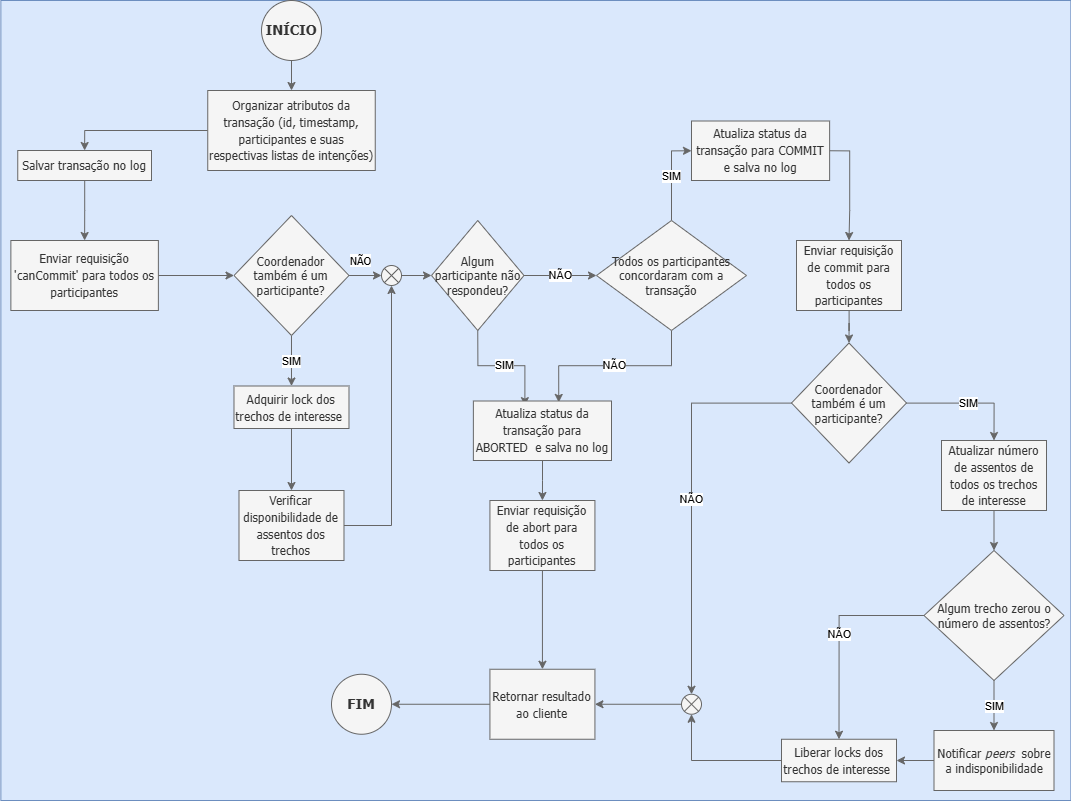

The diagram above was exported from draw.io. Its source (the exported page's mxGraphModel, read from the mxfile embedded in the PNG):
<mxGraphModel dx="1744" dy="1030" grid="1" gridSize="10" guides="1" tooltips="1" connect="1" arrows="1" fold="1" page="1" pageScale="1" pageWidth="1169" pageHeight="827" math="0" shadow="0">
  <root>
    <mxCell id="0" />
    <mxCell id="1" parent="0" />
    <mxCell id="2" value="" style="group" vertex="1" connectable="0" parent="1">
      <mxGeometry x="129.37" width="1060" height="800" as="geometry" />
    </mxCell>
    <mxCell id="3" value="" style="rounded=0;whiteSpace=wrap;html=1;fillColor=#dae8fc;strokeColor=#6c8ebf;" vertex="1" parent="2">
      <mxGeometry x="-10" width="1070" height="800" as="geometry" />
    </mxCell>
    <mxCell id="4" style="edgeStyle=orthogonalEdgeStyle;rounded=0;orthogonalLoop=1;jettySize=auto;html=1;entryX=0.5;entryY=0;entryDx=0;entryDy=0;fontFamily=Tahoma;fillColor=#f5f5f5;strokeColor=#666666;" edge="1" parent="2" source="5" target="7">
      <mxGeometry relative="1" as="geometry" />
    </mxCell>
    <mxCell id="5" value="INÍCIO" style="ellipse;whiteSpace=wrap;html=1;fontStyle=1;fontSize=14;fontFamily=Tahoma;fillColor=#f5f5f5;fontColor=#333333;strokeColor=#666666;" vertex="1" parent="2">
      <mxGeometry x="250.63" width="60" height="60" as="geometry" />
    </mxCell>
    <mxCell id="6" style="edgeStyle=orthogonalEdgeStyle;rounded=0;orthogonalLoop=1;jettySize=auto;html=1;entryX=0.5;entryY=0;entryDx=0;entryDy=0;fontFamily=Tahoma;fillColor=#f5f5f5;strokeColor=#666666;" edge="1" parent="2" source="7" target="9">
      <mxGeometry relative="1" as="geometry" />
    </mxCell>
    <mxCell id="7" value="&lt;font style=&quot;font-size: 12px;&quot;&gt;Organizar atributos da transação (id, timestamp, participantes e suas respectivas listas de intenções)&lt;/font&gt;" style="rounded=0;whiteSpace=wrap;html=1;fontStyle=0;fontSize=14;fontFamily=Tahoma;fillColor=#f5f5f5;fontColor=#333333;strokeColor=#666666;" vertex="1" parent="2">
      <mxGeometry x="196.88" y="90" width="167.5" height="80" as="geometry" />
    </mxCell>
    <mxCell id="8" style="edgeStyle=orthogonalEdgeStyle;rounded=0;orthogonalLoop=1;jettySize=auto;html=1;entryX=0.5;entryY=0;entryDx=0;entryDy=0;fontFamily=Tahoma;fillColor=#f5f5f5;strokeColor=#666666;" edge="1" parent="2" source="9" target="11">
      <mxGeometry relative="1" as="geometry" />
    </mxCell>
    <mxCell id="9" value="&lt;font style=&quot;font-size: 12px;&quot;&gt;Salvar transação no log&lt;/font&gt;" style="rounded=0;whiteSpace=wrap;html=1;fontStyle=0;fontSize=14;fontFamily=Tahoma;fillColor=#f5f5f5;fontColor=#333333;strokeColor=#666666;" vertex="1" parent="2">
      <mxGeometry x="6.8799999999999955" y="150" width="133.75" height="30" as="geometry" />
    </mxCell>
    <mxCell id="10" style="edgeStyle=orthogonalEdgeStyle;rounded=0;orthogonalLoop=1;jettySize=auto;html=1;fontFamily=Tahoma;fillColor=#f5f5f5;strokeColor=#666666;" edge="1" parent="2" source="11" target="14">
      <mxGeometry relative="1" as="geometry" />
    </mxCell>
    <mxCell id="11" value="&lt;font style=&quot;font-size: 12px;&quot;&gt;Enviar requisição 'canCommit' para todos os participantes&lt;/font&gt;" style="rounded=0;whiteSpace=wrap;html=1;fontStyle=0;fontSize=14;fontFamily=Tahoma;fillColor=#f5f5f5;fontColor=#333333;strokeColor=#666666;" vertex="1" parent="2">
      <mxGeometry y="240" width="147.5" height="70" as="geometry" />
    </mxCell>
    <mxCell id="12" value="NÃO" style="edgeStyle=orthogonalEdgeStyle;rounded=0;orthogonalLoop=1;jettySize=auto;html=1;entryX=0;entryY=0.5;entryDx=0;entryDy=0;fontFamily=Tahoma;entryPerimeter=0;fillColor=#f5f5f5;strokeColor=#666666;" edge="1" parent="2" source="14" target="44">
      <mxGeometry x="-0.4708" y="15" relative="1" as="geometry">
        <mxPoint as="offset" />
      </mxGeometry>
    </mxCell>
    <mxCell id="13" value="SIM" style="edgeStyle=orthogonalEdgeStyle;rounded=0;orthogonalLoop=1;jettySize=auto;html=1;entryX=0.5;entryY=0;entryDx=0;entryDy=0;fillColor=#f5f5f5;strokeColor=#666666;" edge="1" parent="2" source="14" target="16">
      <mxGeometry relative="1" as="geometry" />
    </mxCell>
    <mxCell id="14" value="Coordenador também é um participante?" style="rhombus;whiteSpace=wrap;html=1;fontFamily=Tahoma;fillColor=#f5f5f5;fontColor=#333333;strokeColor=#666666;" vertex="1" parent="2">
      <mxGeometry x="223.12" y="215" width="115" height="120" as="geometry" />
    </mxCell>
    <mxCell id="15" style="edgeStyle=orthogonalEdgeStyle;rounded=0;orthogonalLoop=1;jettySize=auto;html=1;fontFamily=Tahoma;fillColor=#f5f5f5;strokeColor=#666666;" edge="1" parent="2" source="16" target="17">
      <mxGeometry relative="1" as="geometry" />
    </mxCell>
    <mxCell id="16" value="&lt;font style=&quot;font-size: 12px;&quot;&gt;Adquirir lock dos trechos de interesse&amp;nbsp;&lt;/font&gt;" style="rounded=0;whiteSpace=wrap;html=1;fontStyle=0;fontSize=14;fontFamily=Tahoma;fillColor=#f5f5f5;fontColor=#333333;strokeColor=#666666;" vertex="1" parent="2">
      <mxGeometry x="223.12" y="385.5" width="115" height="42.5" as="geometry" />
    </mxCell>
    <mxCell id="17" value="&lt;font style=&quot;font-size: 12px;&quot;&gt;Verificar disponibilidade de assentos dos trechos&lt;/font&gt;" style="rounded=0;whiteSpace=wrap;html=1;fontStyle=0;fontSize=14;fontFamily=Tahoma;fillColor=#f5f5f5;fontColor=#333333;strokeColor=#666666;" vertex="1" parent="2">
      <mxGeometry x="228.12" y="490" width="105" height="70" as="geometry" />
    </mxCell>
    <mxCell id="18" value="NÃO" style="edgeStyle=orthogonalEdgeStyle;rounded=0;orthogonalLoop=1;jettySize=auto;html=1;entryX=0;entryY=0.5;entryDx=0;entryDy=0;fillColor=#f5f5f5;strokeColor=#666666;" edge="1" parent="2" source="20" target="23">
      <mxGeometry relative="1" as="geometry" />
    </mxCell>
    <mxCell id="19" value="SIM" style="edgeStyle=orthogonalEdgeStyle;rounded=0;orthogonalLoop=1;jettySize=auto;html=1;exitX=0.5;exitY=1;exitDx=0;exitDy=0;entryX=0.373;entryY=0.078;entryDx=0;entryDy=0;entryPerimeter=0;fillColor=#f5f5f5;strokeColor=#666666;" edge="1" parent="2" source="20" target="42">
      <mxGeometry relative="1" as="geometry" />
    </mxCell>
    <mxCell id="20" value="&lt;font style=&quot;font-size: 12px;&quot;&gt;Algum participante não respondeu?&lt;/font&gt;" style="rhombus;whiteSpace=wrap;html=1;fontFamily=Tahoma;fillColor=#f5f5f5;fontColor=#333333;strokeColor=#666666;" vertex="1" parent="2">
      <mxGeometry x="420.63" y="220" width="92.5" height="110" as="geometry" />
    </mxCell>
    <mxCell id="21" value="NÃO" style="edgeStyle=orthogonalEdgeStyle;rounded=0;orthogonalLoop=1;jettySize=auto;html=1;entryX=0.618;entryY=0.024;entryDx=0;entryDy=0;entryPerimeter=0;fillColor=#f5f5f5;strokeColor=#666666;" edge="1" parent="2" source="23" target="42">
      <mxGeometry relative="1" as="geometry" />
    </mxCell>
    <mxCell id="22" value="SIM" style="edgeStyle=orthogonalEdgeStyle;rounded=0;orthogonalLoop=1;jettySize=auto;html=1;entryX=0;entryY=0.5;entryDx=0;entryDy=0;fillColor=#f5f5f5;strokeColor=#666666;" edge="1" parent="2" source="23" target="47">
      <mxGeometry relative="1" as="geometry" />
    </mxCell>
    <mxCell id="23" value="&lt;font style=&quot;font-size: 12px;&quot;&gt;Todos os participantes concordaram com a transação&lt;/font&gt;" style="rhombus;whiteSpace=wrap;html=1;fontFamily=Tahoma;fillColor=#f5f5f5;fontColor=#333333;strokeColor=#666666;" vertex="1" parent="2">
      <mxGeometry x="585.63" y="220" width="150" height="110" as="geometry" />
    </mxCell>
    <mxCell id="24" style="edgeStyle=orthogonalEdgeStyle;rounded=0;orthogonalLoop=1;jettySize=auto;html=1;entryX=0.5;entryY=0;entryDx=0;entryDy=0;fillColor=#f5f5f5;strokeColor=#666666;" edge="1" parent="2" source="25" target="40">
      <mxGeometry relative="1" as="geometry" />
    </mxCell>
    <mxCell id="25" value="&lt;font style=&quot;font-size: 12px;&quot;&gt;Enviar requisição de abort para todos os participantes&lt;/font&gt;" style="rounded=0;whiteSpace=wrap;html=1;fontStyle=0;fontSize=14;fontFamily=Tahoma;fillColor=#f5f5f5;fontColor=#333333;strokeColor=#666666;" vertex="1" parent="2">
      <mxGeometry x="479.05999999999995" y="500" width="105" height="70" as="geometry" />
    </mxCell>
    <mxCell id="26" value="&lt;font style=&quot;font-size: 12px;&quot;&gt;Liberar locks dos trechos de interesse&amp;nbsp;&lt;/font&gt;" style="rounded=0;whiteSpace=wrap;html=1;fontStyle=0;fontSize=14;fontFamily=Tahoma;fillColor=#f5f5f5;fontColor=#333333;strokeColor=#666666;" vertex="1" parent="2">
      <mxGeometry x="770.63" y="738.75" width="115" height="42.5" as="geometry" />
    </mxCell>
    <mxCell id="27" value="&lt;font style=&quot;font-size: 12px;&quot;&gt;Enviar requisição de commit para todos os participantes&lt;/font&gt;" style="rounded=0;whiteSpace=wrap;html=1;fontStyle=0;fontSize=14;fontFamily=Tahoma;fillColor=#f5f5f5;fontColor=#333333;strokeColor=#666666;" vertex="1" parent="2">
      <mxGeometry x="785.63" y="240" width="105" height="70" as="geometry" />
    </mxCell>
    <mxCell id="28" value="SIM" style="edgeStyle=orthogonalEdgeStyle;rounded=0;orthogonalLoop=1;jettySize=auto;html=1;entryX=0.5;entryY=0;entryDx=0;entryDy=0;fillColor=#f5f5f5;strokeColor=#666666;" edge="1" parent="2" source="30" target="33">
      <mxGeometry relative="1" as="geometry" />
    </mxCell>
    <mxCell id="29" value="NÃO" style="edgeStyle=orthogonalEdgeStyle;rounded=0;orthogonalLoop=1;jettySize=auto;html=1;entryX=0.5;entryY=0;entryDx=0;entryDy=0;entryPerimeter=0;fillColor=#f5f5f5;strokeColor=#666666;" edge="1" parent="2" source="30" target="49">
      <mxGeometry relative="1" as="geometry">
        <mxPoint x="680.63" y="700" as="targetPoint" />
      </mxGeometry>
    </mxCell>
    <mxCell id="30" value="Coordenador também é um participante?" style="rhombus;whiteSpace=wrap;html=1;fontFamily=Tahoma;fillColor=#f5f5f5;fontColor=#333333;strokeColor=#666666;" vertex="1" parent="2">
      <mxGeometry x="780.63" y="342.5" width="115" height="120" as="geometry" />
    </mxCell>
    <mxCell id="31" style="edgeStyle=orthogonalEdgeStyle;rounded=0;orthogonalLoop=1;jettySize=auto;html=1;entryX=0.5;entryY=0;entryDx=0;entryDy=0;fillColor=#f5f5f5;strokeColor=#666666;" edge="1" parent="2" source="27" target="30">
      <mxGeometry relative="1" as="geometry" />
    </mxCell>
    <mxCell id="32" style="edgeStyle=orthogonalEdgeStyle;rounded=0;orthogonalLoop=1;jettySize=auto;html=1;entryX=0.5;entryY=0;entryDx=0;entryDy=0;fillColor=#f5f5f5;strokeColor=#666666;" edge="1" parent="2" source="33" target="36">
      <mxGeometry relative="1" as="geometry" />
    </mxCell>
    <mxCell id="33" value="&lt;font style=&quot;font-size: 12px;&quot;&gt;Atualizar número de assentos de todos os trechos de interesse&lt;/font&gt;" style="rounded=0;whiteSpace=wrap;html=1;fontStyle=0;fontSize=14;fontFamily=Tahoma;fillColor=#f5f5f5;fontColor=#333333;strokeColor=#666666;" vertex="1" parent="2">
      <mxGeometry x="930.63" y="440" width="105" height="70" as="geometry" />
    </mxCell>
    <mxCell id="34" value="SIM" style="edgeStyle=orthogonalEdgeStyle;rounded=0;orthogonalLoop=1;jettySize=auto;html=1;fillColor=#f5f5f5;strokeColor=#666666;" edge="1" parent="2" source="36" target="38">
      <mxGeometry relative="1" as="geometry" />
    </mxCell>
    <mxCell id="35" value="NÃO" style="edgeStyle=orthogonalEdgeStyle;rounded=0;orthogonalLoop=1;jettySize=auto;html=1;entryX=0.5;entryY=0;entryDx=0;entryDy=0;fillColor=#f5f5f5;strokeColor=#666666;" edge="1" parent="2" source="36" target="26">
      <mxGeometry relative="1" as="geometry" />
    </mxCell>
    <mxCell id="36" value="Algum trecho zerou o número de assentos?" style="rhombus;whiteSpace=wrap;html=1;fontFamily=Tahoma;fillColor=#f5f5f5;fontColor=#333333;strokeColor=#666666;" vertex="1" parent="2">
      <mxGeometry x="913.13" y="550" width="140" height="130" as="geometry" />
    </mxCell>
    <mxCell id="37" style="edgeStyle=orthogonalEdgeStyle;rounded=0;orthogonalLoop=1;jettySize=auto;html=1;entryX=1;entryY=0.5;entryDx=0;entryDy=0;fillColor=#f5f5f5;strokeColor=#666666;" edge="1" parent="2" source="38" target="26">
      <mxGeometry relative="1" as="geometry" />
    </mxCell>
    <mxCell id="38" value="Notificar &lt;i&gt;peers&amp;nbsp;&lt;/i&gt;&amp;nbsp;sobre a indisponibilidade" style="whiteSpace=wrap;html=1;fontFamily=Tahoma;fillColor=#f5f5f5;fontColor=#333333;strokeColor=#666666;" vertex="1" parent="2">
      <mxGeometry x="923.13" y="730" width="120" height="60" as="geometry" />
    </mxCell>
    <mxCell id="39" style="edgeStyle=orthogonalEdgeStyle;rounded=0;orthogonalLoop=1;jettySize=auto;html=1;entryX=1;entryY=0.5;entryDx=0;entryDy=0;fillColor=#f5f5f5;strokeColor=#666666;" edge="1" parent="2" source="40" target="51">
      <mxGeometry relative="1" as="geometry" />
    </mxCell>
    <mxCell id="40" value="&lt;font style=&quot;font-size: 12px;&quot;&gt;Retornar resultado ao cliente&lt;/font&gt;" style="rounded=0;whiteSpace=wrap;html=1;fontStyle=0;fontSize=14;fontFamily=Tahoma;fillColor=#f5f5f5;fontColor=#333333;strokeColor=#666666;" vertex="1" parent="2">
      <mxGeometry x="479.05999999999995" y="668.75" width="105" height="70" as="geometry" />
    </mxCell>
    <mxCell id="41" style="edgeStyle=orthogonalEdgeStyle;rounded=0;orthogonalLoop=1;jettySize=auto;html=1;entryX=0.5;entryY=0;entryDx=0;entryDy=0;fillColor=#f5f5f5;strokeColor=#666666;" edge="1" parent="2" source="42" target="25">
      <mxGeometry relative="1" as="geometry" />
    </mxCell>
    <mxCell id="42" value="&lt;font style=&quot;font-size: 12px;&quot;&gt;Atualiza status da transação para ABORTED&amp;nbsp; e salva no log&lt;/font&gt;" style="rounded=0;whiteSpace=wrap;html=1;fontStyle=0;fontSize=14;fontFamily=Tahoma;fillColor=#f5f5f5;fontColor=#333333;strokeColor=#666666;" vertex="1" parent="2">
      <mxGeometry x="462.5" y="400.5" width="138.13" height="59.5" as="geometry" />
    </mxCell>
    <mxCell id="43" style="edgeStyle=orthogonalEdgeStyle;rounded=0;orthogonalLoop=1;jettySize=auto;html=1;entryX=0;entryY=0.5;entryDx=0;entryDy=0;fillColor=#f5f5f5;strokeColor=#666666;" edge="1" parent="2" source="44" target="20">
      <mxGeometry relative="1" as="geometry" />
    </mxCell>
    <mxCell id="44" value="" style="verticalLabelPosition=bottom;verticalAlign=top;html=1;shape=mxgraph.flowchart.or;fillColor=#f5f5f5;fontColor=#333333;strokeColor=#666666;" vertex="1" parent="2">
      <mxGeometry x="370.63" y="265" width="20" height="20" as="geometry" />
    </mxCell>
    <mxCell id="45" style="edgeStyle=orthogonalEdgeStyle;rounded=0;orthogonalLoop=1;jettySize=auto;html=1;entryX=0.5;entryY=1;entryDx=0;entryDy=0;entryPerimeter=0;fillColor=#f5f5f5;strokeColor=#666666;" edge="1" parent="2" source="17" target="44">
      <mxGeometry relative="1" as="geometry" />
    </mxCell>
    <mxCell id="46" style="edgeStyle=orthogonalEdgeStyle;rounded=0;orthogonalLoop=1;jettySize=auto;html=1;entryX=0.5;entryY=0;entryDx=0;entryDy=0;exitX=1;exitY=0.5;exitDx=0;exitDy=0;fillColor=#f5f5f5;strokeColor=#666666;" edge="1" parent="2" source="47" target="27">
      <mxGeometry relative="1" as="geometry" />
    </mxCell>
    <mxCell id="47" value="&lt;font style=&quot;font-size: 12px;&quot;&gt;Atualiza status da transação para COMMIT e salva no log&lt;/font&gt;" style="rounded=0;whiteSpace=wrap;html=1;fontStyle=0;fontSize=14;fontFamily=Tahoma;fillColor=#f5f5f5;fontColor=#333333;strokeColor=#666666;" vertex="1" parent="2">
      <mxGeometry x="680.63" y="120.5" width="138.13" height="59.5" as="geometry" />
    </mxCell>
    <mxCell id="48" style="edgeStyle=orthogonalEdgeStyle;rounded=0;orthogonalLoop=1;jettySize=auto;html=1;entryX=1;entryY=0.5;entryDx=0;entryDy=0;fillColor=#f5f5f5;strokeColor=#666666;" edge="1" parent="2" source="49" target="40">
      <mxGeometry relative="1" as="geometry" />
    </mxCell>
    <mxCell id="49" value="" style="verticalLabelPosition=bottom;verticalAlign=top;html=1;shape=mxgraph.flowchart.or;fillColor=#f5f5f5;fontColor=#333333;strokeColor=#666666;" vertex="1" parent="2">
      <mxGeometry x="670.63" y="693.75" width="20" height="20" as="geometry" />
    </mxCell>
    <mxCell id="50" style="edgeStyle=orthogonalEdgeStyle;rounded=0;orthogonalLoop=1;jettySize=auto;html=1;entryX=0.5;entryY=1;entryDx=0;entryDy=0;entryPerimeter=0;fillColor=#f5f5f5;strokeColor=#666666;" edge="1" parent="2" source="26" target="49">
      <mxGeometry relative="1" as="geometry" />
    </mxCell>
    <mxCell id="51" value="FIM" style="ellipse;whiteSpace=wrap;html=1;fontStyle=1;fontSize=14;fontFamily=Tahoma;fillColor=#f5f5f5;fontColor=#333333;strokeColor=#666666;" vertex="1" parent="2">
      <mxGeometry x="320.63" y="673.75" width="60" height="60" as="geometry" />
    </mxCell>
  </root>
</mxGraphModel>